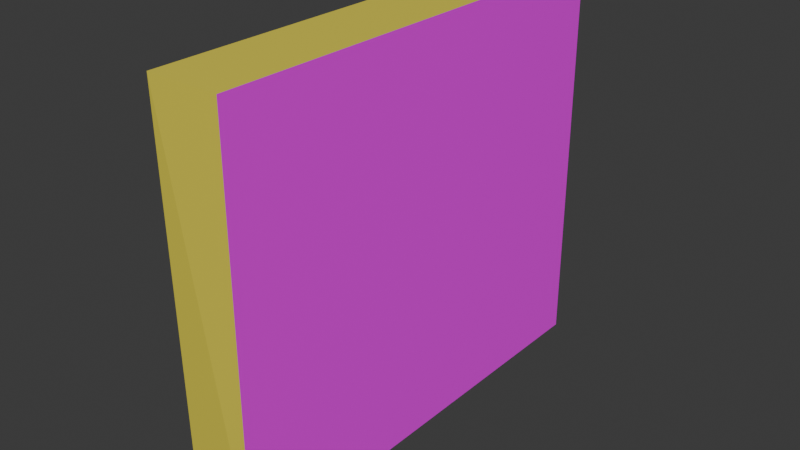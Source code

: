 # Source: StandAloneModel.blend  (saved by Blender 4.5.88; exported with 4.5.12 LTS)
import bpy
from mathutils import Matrix  # noqa: F401  (used for matrix-valued properties, if any)

bpy.ops.wm.read_factory_settings(use_empty=True)
scene = bpy.context.scene
scene.name = 'Scene'

# ---- collections
col_collection = bpy.data.collections.new('Collection'); scene.collection.children.link(col_collection)

# ---- images (referenced by path relative to the original .blend; pixels are not part of the script)
import os
ASSET_DIR = os.environ.get("B2B_ASSET_DIR", "")  # directory of the original .blend (textures are referenced by path, not embedded)
HERE = os.path.dirname(os.path.abspath(__file__))  # packed textures are extracted next to this script under _unpacked/

def load_image(name, relpath, width, height, colorspace="sRGB"):
    """Load a texture the original file referenced (path relative to the .blend, or extracted next to this script)."""
    p = next((c for c in (os.path.join(HERE, relpath), os.path.join(ASSET_DIR, relpath)) if relpath and os.path.exists(c)), "")
    if p:
        img = bpy.data.images.load(p, check_existing=True)
        img.name = name
    else:  # same state as the original file: an image datablock whose file is absent (Cycles renders it pink)
        img = bpy.data.images.new(name, width, height)
        img.source = "FILE"
        img.filepath = "//" + (relpath or name)
    img.colorspace_settings.name = colorspace
    return img
img_single_analogmeter_png = load_image('Single_Analogmeter.png', 'Single_Analogmeter.png', 1024, 1024, 'sRGB')

# ---- materials (node trees are filled in below, after node groups)
mat_material_001 = bpy.data.materials.new('Material.001')
mat_material_001.diffuse_color = (0.779, 0.8002, 0.1744, 1.0)
mat_analogma_e_002 = bpy.data.materials.new('AnalogMaße.002')

# ---- material node trees
mat_material_001.use_nodes = True; mat_material_001.node_tree.nodes.clear()
_N = mat_material_001.node_tree.nodes; _L = mat_material_001.node_tree.links
n0 = _N.new('ShaderNodeBsdfPrincipled'); n0.name = 'Principled BSDF'; n0.location = (-200, 100)
n0.inputs[0].default_value = (0.8003, 0.6902, 0.06909, 1.0)
n1 = _N.new('ShaderNodeOutputMaterial'); n1.name = 'Material Output'; n1.location = (200, 100)
_L.new(n0.outputs[0], n1.inputs[0])
n1.is_active_output = True
mat_analogma_e_002.use_nodes = True; mat_analogma_e_002.node_tree.nodes.clear()
_N = mat_analogma_e_002.node_tree.nodes; _L = mat_analogma_e_002.node_tree.links
n0 = _N.new('ShaderNodeBsdfPrincipled'); n0.name = 'Principled BSDF'; n0.location = (-200, 100)
n1 = _N.new('ShaderNodeOutputMaterial'); n1.name = 'Material Output'; n1.location = (200, 100)
n2 = _N.new('ShaderNodeTexImage'); n2.name = 'Image Texture'; n2.location = (-490, 92)
n2.image = img_single_analogmeter_png
_L.new(n0.outputs[0], n1.inputs[0])
_L.new(n2.outputs[0], n0.inputs[0])
n1.is_active_output = True

# ---- world
world_world = bpy.data.worlds.new('World'); scene.world = world_world
world_world.use_nodes = True; world_world.node_tree.nodes.clear()
_N = world_world.node_tree.nodes; _L = world_world.node_tree.links
n0 = _N.new('ShaderNodeOutputWorld'); n0.name = 'World Output'; n0.location = (200, 100)
n1 = _N.new('ShaderNodeBackground'); n1.name = 'Background'; n1.location = (-200, 100)
n1.inputs[0].default_value = (0.05088, 0.05088, 0.05088, 1.0)
_L.new(n1.outputs[0], n0.inputs[0])
n0.is_active_output = True
world_world.color = (0.05088, 0.05088, 0.05088)
world_world.sun_shadow_jitter_overblur = 0.0

# ---- meshes
me_cube_001 = bpy.data.meshes.new('Cube.001')
me_cube_001.from_pydata([(-1.0, -1.0, -1.0), (-0.9935, -1.029, 1.0), (-1.0, 1.0, -1.0), (-0.9935, 0.9708, 1.0), (1.006, -1.029, -1.0), (1.006, -1.029, 1.0), (1.006, 0.9708, -1.0), (1.006, 0.9708, 1.0)], [], [(0, 1, 3, 2), (2, 3, 7, 6), (6, 7, 5, 4), (4, 5, 1, 0), (2, 6, 4, 0), (7, 3, 1, 5)])
me_cube_001.polygons.foreach_set('material_index', [0, 0, 1, 0, 0, 0])
_uv = me_cube_001.uv_layers.new(name='UVMap')
_uv.uv.foreach_set('vector', [0.375, 0.0, 0.625, 0.0, 0.625, 0.25, 0.375, 0.25, 0.375, 0.25, 0.625, 0.25, 0.625, 0.5, 0.375, 0.5, 0.9998, 5.26e-05, 1.0, 1.0, 2.419e-05, 1.0, -3.104e-06, 4.835e-05, 0.375, 0.75, 0.625, 0.75, 0.625, 1.0, 0.375, 1.0, 0.125, 0.5, 0.375, 0.5, 0.375, 0.75, 0.125, 0.75, 0.625, 0.5, 0.875, 0.5, 0.875, 0.75, 0.625, 0.75])
me_cube_001.materials.append(mat_material_001)
me_cube_001.materials.append(mat_analogma_e_002)
me_cube_001.update()

# ---- objects
ob_analogmeter = bpy.data.objects.new('AnalogMeter', me_cube_001)

# ---- transforms, parenting, visibility, modifiers, constraints
ob_analogmeter.location = (0.0, -0.09776, 27.94)
ob_analogmeter.scale = (5.0, 31.75, 27.75)

# ---- collection membership
col_collection.objects.link(ob_analogmeter)

# ---- scene / render settings (as saved in the file)
scene.frame_start = 1; scene.frame_end = 250; scene.frame_set(1)
scene.render.engine = 'BLENDER_EEVEE_NEXT'
scene.unit_settings.scale_length = 0.001
bpy.context.view_layer.update()

# ---- added for rendering (the .blend has no active camera and no usable light): camera, sun
cam_auto = bpy.data.cameras.new('AutoCamera')
cam_auto.lens = 50.0
cam_auto.sensor_width = 36.0
cam_auto.clip_end = 1390.36
ob_auto_camera = bpy.data.objects.new('AutoCamera', cam_auto)
scene.collection.objects.link(ob_auto_camera)
ob_auto_camera.location = (79.2394, -95.6293, 91.3204)
ob_auto_camera.rotation_euler = (1.09748, -7.21219e-08, 0.694738)
scene.camera = ob_auto_camera
light_auto_sun = bpy.data.lights.new('AutoSun', 'SUN')
light_auto_sun.energy = 3.0
light_auto_sun.angle = 0.0523599
ob_auto_sun = bpy.data.objects.new('AutoSun', light_auto_sun)
scene.collection.objects.link(ob_auto_sun)
ob_auto_sun.rotation_euler = (0.872665, 0.174533, 0.523599)
bpy.context.view_layer.update()
